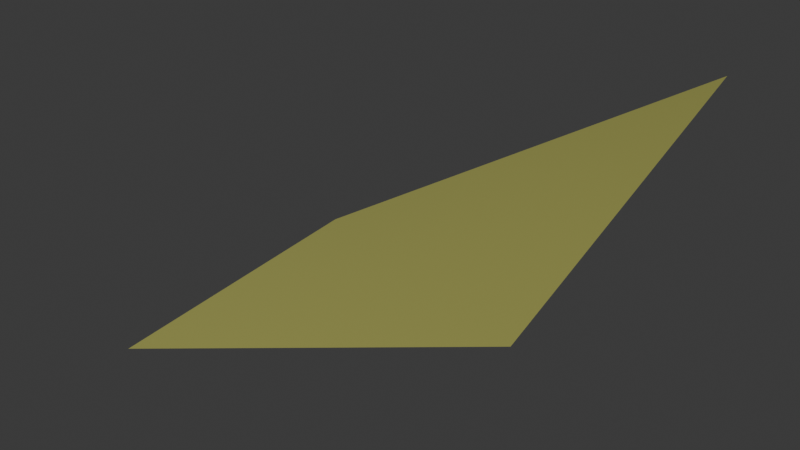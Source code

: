 # Source: Field_10.blend  (saved by Blender 4.5.87; exported with 4.5.12 LTS)
import bpy
from mathutils import Matrix  # noqa: F401  (used for matrix-valued properties, if any)

bpy.ops.wm.read_factory_settings(use_empty=True)
scene = bpy.context.scene
scene.name = 'Scene'

# ---- collections
col_collection = bpy.data.collections.new('Collection'); scene.collection.children.link(col_collection)

# ---- materials (node trees are filled in below, after node groups)
mat_environment_pigment___vertex_colors_011 = bpy.data.materials.new('Environment pigment - vertex colors.011')

# ---- material node trees
mat_environment_pigment___vertex_colors_011.use_nodes = True; mat_environment_pigment___vertex_colors_011.node_tree.nodes.clear()
_N = mat_environment_pigment___vertex_colors_011.node_tree.nodes; _L = mat_environment_pigment___vertex_colors_011.node_tree.links
n0 = _N.new('ShaderNodeBsdfPrincipled'); n0.name = 'Principled BSDF'; n0.location = (10, 300)
n0.inputs[2].default_value = 0.95
n1 = _N.new('ShaderNodeOutputMaterial'); n1.name = 'Material Output'; n1.location = (300, 300)
n2 = _N.new('ShaderNodeVertexColor'); n2.name = 'Color Attribute'; n2.location = (-450, -30)
_L.new(n0.outputs[0], n1.inputs[0])
_L.new(n2.outputs[0], n0.inputs[0])
n1.is_active_output = True

# ---- world
world_world = bpy.data.worlds.new('World'); scene.world = world_world
world_world.use_nodes = True; world_world.node_tree.nodes.clear()
_N = world_world.node_tree.nodes; _L = world_world.node_tree.links
n0 = _N.new('ShaderNodeOutputWorld'); n0.name = 'World Output'; n0.location = (200, 100)
n1 = _N.new('ShaderNodeBackground'); n1.name = 'Background'; n1.location = (-200, 100)
n1.inputs[0].default_value = (0.05088, 0.05088, 0.05088, 1.0)
_L.new(n1.outputs[0], n0.inputs[0])
n0.is_active_output = True
world_world.color = (0.05088, 0.05088, 0.05088)
world_world.sun_shadow_jitter_overblur = 0.0

# ---- meshes
me_field_10geometry = bpy.data.meshes.new('Field_10Geometry')
me_field_10geometry.from_pydata([(1246.0, -1122.0, 63.83), (1286.0, -1122.0, 88.56), (1286.0, -1149.0, 78.58), (1246.0, -1149.0, 61.5)], [], [(0, 2, 3), (0, 1, 2)])
me_field_10geometry.polygons.foreach_set('use_smooth', [True] * 2)
_ca = me_field_10geometry.color_attributes.new('Color', 'BYTE_COLOR', 'CORNER')
_ca.data.foreach_set('color', [0.4564, 0.4564, 0.1119, 1.0, 0.4564, 0.4564, 0.1119, 1.0, 0.4564, 0.4564, 0.1119, 1.0, 0.4564, 0.4564, 0.1119, 1.0, 0.4564, 0.4564, 0.1119, 1.0, 0.4564, 0.4564, 0.1119, 1.0])
me_field_10geometry.materials.append(mat_environment_pigment___vertex_colors_011)
me_field_10geometry.update()
me_field_10geometry.normals_split_custom_set([tuple(v) for v in zip(*[iter([0.47, 0.1859, -0.8629, 0.4372, 0.2139, -0.8736, 0.2771, 0.006413, -0.9608, 0.47, 0.1859, -0.8629, 0.5877, 0.3456, -0.7315, 0.4372, 0.2139, -0.8736])] * 3)])

# ---- objects
ob_field_10 = bpy.data.objects.new('Field_10', me_field_10geometry)

# ---- transforms, parenting, visibility, modifiers, constraints
ob_field_10.location = (0.0, 0.0, 0.0)
ob_field_10.rotation_mode = 'QUATERNION'
ob_field_10.rotation_quaternion = (1.0, 0.0, 0.0, 0.0)

# ---- collection membership
col_collection.objects.link(ob_field_10)

# ---- scene / render settings (as saved in the file)
scene.frame_start = 1; scene.frame_end = 250; scene.frame_set(1)
scene.render.engine = 'BLENDER_EEVEE_NEXT'
bpy.context.view_layer.update()

# ---- added for rendering (the .blend has no active camera and no usable light): camera, sun
cam_auto = bpy.data.cameras.new('AutoCamera')
cam_auto.lens = 50.0
cam_auto.sensor_width = 36.0
cam_auto.clip_end = 1000.0
ob_auto_camera = bpy.data.objects.new('AutoCamera', cam_auto)
scene.collection.objects.link(ob_auto_camera)
ob_auto_camera.location = (1317.19, -1196.93, 115.98)
ob_auto_camera.rotation_euler = (1.09748, -7.21219e-08, 0.694738)
scene.camera = ob_auto_camera
light_auto_sun = bpy.data.lights.new('AutoSun', 'SUN')
light_auto_sun.energy = 3.0
light_auto_sun.angle = 0.0523599
ob_auto_sun = bpy.data.objects.new('AutoSun', light_auto_sun)
scene.collection.objects.link(ob_auto_sun)
ob_auto_sun.rotation_euler = (0.872665, 0.174533, 0.523599)
bpy.context.view_layer.update()
